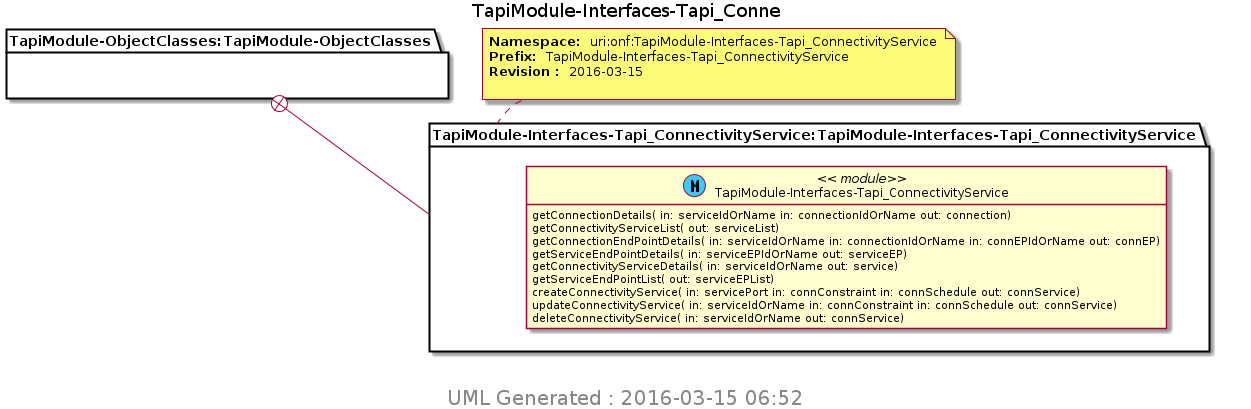

The diagram above was rendered by PlantUML. Its source (embedded in the PNG):
@startuml img/TapiModule-Interfaces-Tapi_Conne.png 
hide empty fields 
hide empty methods 
hide <<case>> circle
hide <<augment>> circle
hide <<choice>> circle
hide <<leafref>> stereotype
hide <<leafref>> circle
page 1x1 
Title TapiModule-Interfaces-Tapi_Conne 
package "TapiModule-ObjectClasses:TapiModule-ObjectClasses" as TapiModule_ObjectClasses_TapiModule_ObjectClasses { 
} 
note top of TapiModule_Interfaces_Tapi_ConnectivityService_TapiModule_Interfaces_Tapi_ConnectivityService : <b>Namespace: </b> uri:onf:TapiModule-Interfaces-Tapi_ConnectivityService \n<b>Prefix: </b> TapiModule-Interfaces-Tapi_ConnectivityService \n<b>Revision : </b> 2016-03-15 \n
package "TapiModule-Interfaces-Tapi_ConnectivityService:TapiModule-Interfaces-Tapi_ConnectivityService" as TapiModule_Interfaces_Tapi_ConnectivityService_TapiModule_Interfaces_Tapi_ConnectivityService { 
TapiModule_ObjectClasses_TapiModule_ObjectClasses +-- TapiModule_Interfaces_Tapi_ConnectivityService_TapiModule_Interfaces_Tapi_ConnectivityService
class "TapiModule-Interfaces-Tapi_ConnectivityService" as TapiModule_Interfaces_Tapi_ConnectivityService << (M, #33CCFF) module>> 
TapiModule_Interfaces_Tapi_ConnectivityService : getConnectionDetails( in: serviceIdOrName in: connectionIdOrName out: connection)
TapiModule_Interfaces_Tapi_ConnectivityService : getConnectivityServiceList( out: serviceList)
TapiModule_Interfaces_Tapi_ConnectivityService : getConnectionEndPointDetails( in: serviceIdOrName in: connectionIdOrName in: connEPIdOrName out: connEP)
TapiModule_Interfaces_Tapi_ConnectivityService : getServiceEndPointDetails( in: serviceEPIdOrName out: serviceEP)
TapiModule_Interfaces_Tapi_ConnectivityService : getConnectivityServiceDetails( in: serviceIdOrName out: service)
TapiModule_Interfaces_Tapi_ConnectivityService : getServiceEndPointList( out: serviceEPList)
TapiModule_Interfaces_Tapi_ConnectivityService : createConnectivityService( in: servicePort in: connConstraint in: connSchedule out: connService)
TapiModule_Interfaces_Tapi_ConnectivityService : updateConnectivityService( in: serviceIdOrName in: connConstraint in: connSchedule out: connService)
TapiModule_Interfaces_Tapi_ConnectivityService : deleteConnectivityService( in: serviceIdOrName out: connService)
} 

center footer
 <size:20> UML Generated : 2016-03-15 06:52 </size>
 endfooter 
@enduml